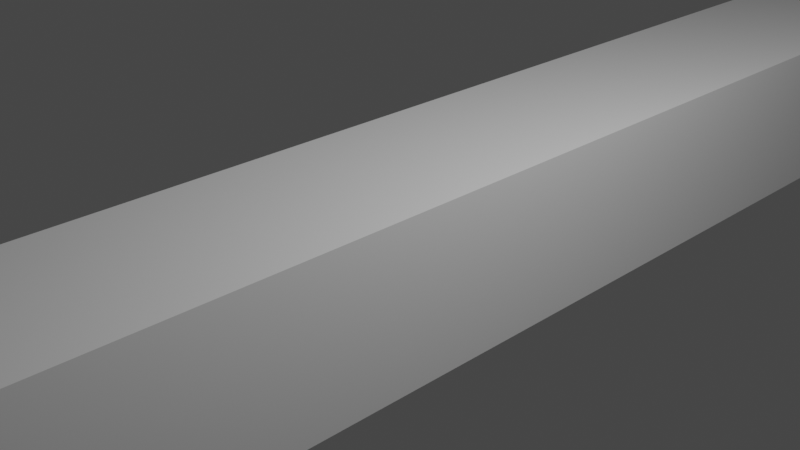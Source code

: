 # Source: MQ-9.blend  (saved by Blender 2.92.15; exported with 4.5.12 LTS)
import bpy
from mathutils import Matrix  # noqa: F401  (used for matrix-valued properties, if any)

bpy.ops.wm.read_factory_settings(use_empty=True)
scene = bpy.context.scene
scene.name = 'Scene'

# ---- collections
col_collection = bpy.data.collections.new('Collection'); scene.collection.children.link(col_collection)

# ---- materials (node trees are filled in below, after node groups)
mat_material = bpy.data.materials.new('Material')
mat_material.alpha_threshold = 0.0
mat_material.use_transparent_shadow = False
mat_material.line_color = (0.0, 0.0, 0.0, 1.0)

# ---- material node trees
mat_material.use_nodes = True; mat_material.node_tree.nodes.clear()
_N = mat_material.node_tree.nodes; _L = mat_material.node_tree.links
n0 = _N.new('ShaderNodeOutputMaterial'); n0.name = 'Material Output'; n0.location = (300, 300)
n1 = _N.new('ShaderNodeBsdfPrincipled'); n1.name = 'Principled BSDF'; n1.location = (10, 300)
n1.distribution = 'GGX'
n1.subsurface_method = 'BURLEY'
n1.inputs[2].default_value = 0.4
n1.inputs[3].default_value = 1.45
n1.inputs[27].default_value = (0.0, 0.0, 0.0, 1.0)
n1.inputs[28].default_value = 1.0
_L.new(n1.outputs[0], n0.inputs[0])
n0.is_active_output = True

# ---- world
world_world = bpy.data.worlds.new('World'); scene.world = world_world
world_world.use_nodes = True; world_world.node_tree.nodes.clear()
_N = world_world.node_tree.nodes; _L = world_world.node_tree.links
n0 = _N.new('ShaderNodeOutputWorld'); n0.name = 'World Output'; n0.location = (300, 300)
n1 = _N.new('ShaderNodeBackground'); n1.name = 'Background'; n1.location = (10, 300)
n1.inputs[0].default_value = (0.05088, 0.05088, 0.05088, 1.0)
_L.new(n1.outputs[0], n0.inputs[0])
n0.is_active_output = True
world_world.color = (0.05088, 0.05088, 0.05088)
world_world.use_sun_shadow = False
world_world.sun_shadow_jitter_overblur = 0.0

# ---- cameras
cam_camera = bpy.data.cameras.new('Camera')
cam_camera.clip_end = 100.0
cam_camera.ortho_scale = 7.314

# ---- lights
light_light = bpy.data.lights.new('Light', 'POINT')
light_light.transmission_factor = 0.0
light_light.energy = 1000.0
light_light.shadow_soft_size = 0.1
light_light.shadow_maximum_resolution = 0.006
light_light.use_absolute_resolution = True

# ---- meshes
me_cube = bpy.data.meshes.new('Cube')
me_cube.from_pydata([(1.0, 11.0, 0.6387), (1.0, 11.0, -1.24), (1.0, -11.0, 0.6387), (1.0, -11.0, -1.24), (0.0, 11.0, -1.24), (0.0, -11.0, 0.6387), (0.0, -11.0, -1.24), (0.0, 11.0, 0.6387), (1.0, -4.4, 0.6387), (1.0, -4.4, -1.24), (0.0, -4.4, -1.24), (0.0, -4.4, 0.6387), (1.0, -8.085, 0.6387), (0.0, -8.085, -1.24), (0.0, -8.085, 0.6387), (1.0, -8.085, -1.24), (1.0, -9.872, 0.6387), (0.0, -9.872, -1.24), (0.0, -9.872, 0.6387), (1.0, -9.872, -1.24), (1.0, 4.235, -1.24), (1.0, 4.235, 0.6387), (0.0, 4.235, -1.24), (0.0, 4.235, 0.6387), (1.0, 11.0, -0.5117), (1.0, -11.0, -0.5117), (0.0, 11.0, -0.5117), (0.0, -11.0, -0.5117), (1.0, -4.4, -0.5117), (1.0, -8.085, -0.5117), (1.0, -9.872, -0.5117), (1.0, 4.235, -0.5117)], [], [(17, 19, 3, 6), (30, 16, 2, 25), (26, 7, 0, 24), (25, 2, 5, 27), (16, 18, 5, 2), (21, 23, 11, 8), (31, 21, 8, 28), (22, 20, 9, 10), (8, 11, 14, 12), (28, 8, 12, 29), (10, 9, 15, 13), (12, 14, 18, 16), (29, 12, 16, 30), (13, 15, 19, 17), (4, 1, 20, 22), (24, 0, 21, 31), (0, 7, 23, 21), (1, 24, 31, 20), (15, 29, 30, 19), (9, 28, 29, 15), (20, 31, 28, 9), (3, 25, 27, 6), (4, 26, 24, 1), (19, 30, 25, 3)])
_uv = me_cube.uv_layers.new(name='UVMap')
_uv.uv.foreach_set('vector', [0.25, 0.7372, 0.375, 0.7372, 0.375, 0.75, 0.25, 0.75, 0.4719, 0.7372, 0.625, 0.7372, 0.625, 0.75, 0.4719, 0.75, 0.4719, 0.375, 0.625, 0.375, 0.625, 0.5, 0.4719, 0.5, 0.4719, 0.75, 0.625, 0.75, 0.625, 0.875, 0.4719, 0.875, 0.625, 0.7372, 0.75, 0.7372, 0.75, 0.75, 0.625, 0.75, 0.625, 0.5769, 0.75, 0.5769, 0.75, 0.675, 0.625, 0.675, 0.4719, 0.5769, 0.625, 0.5769, 0.625, 0.675, 0.4719, 0.675, 0.25, 0.5769, 0.375, 0.5769, 0.375, 0.675, 0.25, 0.675, 0.625, 0.675, 0.75, 0.675, 0.75, 0.7169, 0.625, 0.7169, 0.4719, 0.675, 0.625, 0.675, 0.625, 0.7169, 0.4719, 0.7169, 0.25, 0.675, 0.375, 0.675, 0.375, 0.7169, 0.25, 0.7169, 0.625, 0.7169, 0.75, 0.7169, 0.75, 0.7372, 0.625, 0.7372, 0.4719, 0.7169, 0.625, 0.7169, 0.625, 0.7372, 0.4719, 0.7372, 0.25, 0.7169, 0.375, 0.7169, 0.375, 0.7372, 0.25, 0.7372, 0.25, 0.5, 0.375, 0.5, 0.375, 0.5769, 0.25, 0.5769, 0.4719, 0.5, 0.625, 0.5, 0.625, 0.5769, 0.4719, 0.5769, 0.625, 0.5, 0.75, 0.5, 0.75, 0.5769, 0.625, 0.5769, 0.375, 0.5, 0.4719, 0.5, 0.4719, 0.5769, 0.375, 0.5769, 0.375, 0.7169, 0.4719, 0.7169, 0.4719, 0.7372, 0.375, 0.7372, 0.375, 0.675, 0.4719, 0.675, 0.4719, 0.7169, 0.375, 0.7169, 0.375, 0.5769, 0.4719, 0.5769, 0.4719, 0.675, 0.375, 0.675, 0.375, 0.75, 0.4719, 0.75, 0.4719, 0.875, 0.375, 0.875, 0.375, 0.375, 0.4719, 0.375, 0.4719, 0.5, 0.375, 0.5, 0.375, 0.7372, 0.4719, 0.7372, 0.4719, 0.75, 0.375, 0.75])
me_cube.materials.append(mat_material)
me_cube.use_remesh_preserve_volume = False
me_cube.use_remesh_preserve_attributes = False
me_cube.use_mirror_vertex_groups = False
me_cube.update()

# ---- objects
ob_cube = bpy.data.objects.new('Cube', me_cube)
ob_light = bpy.data.objects.new('Light', light_light)
ob_camera = bpy.data.objects.new('Camera', cam_camera)
ob_empty = bpy.data.objects.new('Empty', None)
ob_empty_001 = bpy.data.objects.new('Empty.001', None)

# ---- transforms, parenting, visibility, modifiers, constraints
ob_cube.location = (0.0, 0.0, 0.0)
ob_cube.lock_rotations_4d = False
ob_cube.empty_display_type = 'ARROWS'
ob_cube.lineart.crease_threshold = 0.0
_m = ob_cube.modifiers.new('Mirror', 'MIRROR')
ob_light.location = (4.076, 1.005, 5.904)
ob_light.rotation_euler = (0.6503, 0.05522, 1.866)
ob_light.lock_rotations_4d = False
ob_light.empty_display_type = 'ARROWS'
ob_light.color = (0.0, 0.0, 0.0, 0.0)
ob_light.lineart.crease_threshold = 0.0
ob_camera.location = (7.359, -6.926, 4.958)
ob_camera.rotation_euler = (1.109, 0.0, 0.8149)
ob_camera.lock_rotations_4d = False
ob_camera.empty_display_type = 'ARROWS'
ob_camera.color = (0.0, 0.0, 0.0, 0.0)
ob_camera.display_type = 'WIRE'
ob_camera.lineart.crease_threshold = 0.0
ob_empty.location = (-19.99, -15.84, 3.505)
ob_empty.rotation_euler = (1.571, -0.0, 1.571)
ob_empty.scale = (12.05, 12.05, 12.05)
ob_empty.empty_display_type = 'IMAGE'
ob_empty.empty_display_size = 5.0
ob_empty.lineart.crease_threshold = 0.0
ob_empty_001.location = (-35.09, -0.9684, -3.434)
ob_empty_001.rotation_euler = (1.571, -0.0, 1.571)
ob_empty_001.scale = (8.473, 8.473, 8.473)
ob_empty_001.empty_display_type = 'IMAGE'
ob_empty_001.empty_display_size = 5.0
ob_empty_001.lineart.crease_threshold = 0.0

# ---- collection membership
col_collection.objects.link(ob_cube)
col_collection.objects.link(ob_light)
col_collection.objects.link(ob_camera)
col_collection.objects.link(ob_empty)
col_collection.objects.link(ob_empty_001)

# ---- scene / render settings (as saved in the file)
scene.camera = ob_camera
scene.frame_start = 1; scene.frame_end = 250; scene.frame_set(1)
scene.render.engine = 'BLENDER_EEVEE_NEXT'
scene.cycles.use_denoising = False
scene.cycles.samples = 128
scene.cycles.sampling_pattern = 'TABULATED_SOBOL'
scene.cycles.use_adaptive_sampling = False
scene.cycles.use_light_tree = False
scene.view_settings.view_transform = 'Filmic'
bpy.context.view_layer.update()
